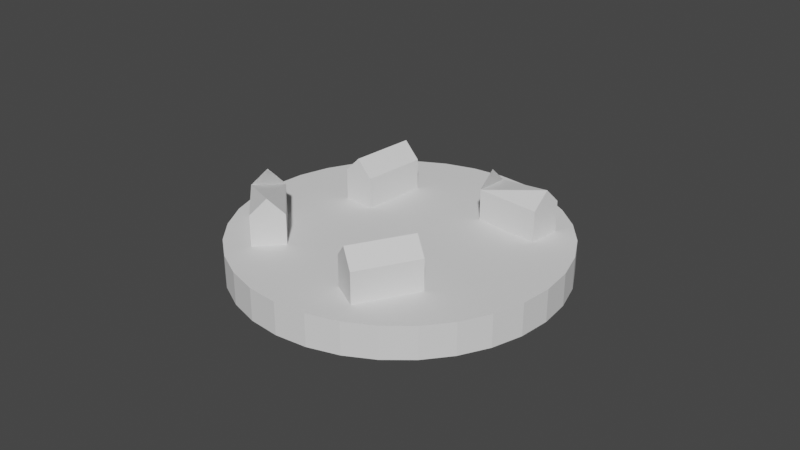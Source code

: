 # Source: Dorf.blend  (saved by Blender 2.80.75; exported with 4.5.12 LTS)
import bpy
from mathutils import Matrix  # noqa: F401  (used for matrix-valued properties, if any)

bpy.ops.wm.read_factory_settings(use_empty=True)
scene = bpy.context.scene
scene.name = 'Scene'

# ---- collections
col_collection = bpy.data.collections.new('Collection'); scene.collection.children.link(col_collection)

# ---- world
world_world = bpy.data.worlds.new('World'); scene.world = world_world
world_world.use_nodes = True; world_world.node_tree.nodes.clear()
_N = world_world.node_tree.nodes; _L = world_world.node_tree.links
n0 = _N.new('ShaderNodeOutputWorld'); n0.name = 'World Output'; n0.location = (300, 300)
n1 = _N.new('ShaderNodeBackground'); n1.name = 'Background'; n1.location = (10, 300)
n1.inputs[0].default_value = (0.05088, 0.05088, 0.05088, 1.0)
_L.new(n1.outputs[0], n0.inputs[0])
n0.is_active_output = True
world_world.color = (0.05088, 0.05088, 0.05088)
world_world.use_sun_shadow = False
world_world.sun_shadow_jitter_overblur = 0.0

# ---- meshes
me_cube_003 = bpy.data.meshes.new('Cube.003')
me_cube_003.from_pydata([(-1.0, -1.0, -1.0), (-1.0, -1.0, 1.0), (-1.0, 1.0, -1.0), (-1.0, 1.0, 1.0), (1.0, -1.0, -1.0), (1.0, -1.0, 1.0), (1.0, 1.0, -1.0), (1.0, 1.0, 1.0), (-1.0, 0.0, 1.986), (1.0, 0.0, 1.986), (-5.91, -10.57, -2.902), (-5.91, -10.57, -0.902), (-6.31, -8.784, -2.902), (-6.31, -8.784, -0.902), (-6.527, -6.873, -2.902), (-6.527, -6.873, -0.902), (-6.554, -4.913, -2.902), (-6.554, -4.913, -0.902), (-6.389, -2.981, -2.902), (-6.389, -2.981, -0.902), (-6.039, -1.15, -2.902), (-6.039, -1.15, -0.902), (-5.517, 0.5091, -2.902), (-5.517, 0.5091, -0.902), (-4.843, 1.933, -2.902), (-4.843, 1.933, -0.902), (-4.043, 3.066, -2.902), (-4.043, 3.066, -0.902), (-3.148, 3.865, -2.902), (-3.148, 3.865, -0.902), (-2.192, 4.3, -2.902), (-2.192, 4.3, -0.902), (-1.213, 4.353, -2.902), (-1.213, 4.353, -0.902), (-0.2464, 4.023, -2.902), (-0.2464, 4.023, -0.902), (0.669, 3.323, -2.902), (0.669, 3.323, -0.902), (1.499, 2.279, -2.902), (1.499, 2.279, -0.902), (2.21, 0.9309, -2.902), (2.21, 0.9309, -0.902), (2.777, -0.6688, -2.902), (2.777, -0.6688, -0.902), (3.177, -2.459, -2.902), (3.177, -2.459, -0.902), (3.394, -4.37, -2.902), (3.394, -4.37, -0.902), (3.421, -6.33, -2.902), (3.421, -6.33, -0.902), (3.256, -8.262, -2.902), (3.256, -8.262, -0.902), (2.905, -10.09, -2.902), (2.905, -10.09, -0.902), (2.383, -11.75, -2.902), (2.383, -11.75, -0.902), (1.709, -13.18, -2.902), (1.709, -13.18, -0.902), (0.9096, -14.31, -2.902), (0.9096, -14.31, -0.902), (0.01462, -15.11, -2.902), (0.01462, -15.11, -0.902), (-0.9411, -15.54, -2.902), (-0.9411, -15.54, -0.902), (-1.921, -15.6, -2.902), (-1.921, -15.6, -0.902), (-2.887, -15.27, -2.902), (-2.887, -15.27, -0.902), (-3.803, -14.57, -2.902), (-3.803, -14.57, -0.902), (-4.632, -13.52, -2.902), (-4.632, -13.52, -0.902), (-5.344, -12.17, -2.902), (-5.344, -12.17, -0.902), (2.073, -10.75, -1.0), (2.073, -10.75, 1.0), (1.108, -10.22, -1.0), (1.108, -10.22, 1.0), (2.601, -6.892, -1.0), (2.601, -6.892, 1.0), (1.636, -6.364, -1.0), (1.636, -6.364, 1.0), (1.59, -10.49, 1.986), (2.119, -6.628, 1.986), (-2.685, -12.56, -1.0), (-2.685, -12.56, 1.0), (-3.103, -10.75, -1.0), (-3.103, -10.75, 1.0), (-0.8677, -10.89, -1.0), (-0.8677, -10.89, 1.0), (-1.285, -9.076, -1.0), (-1.285, -9.076, 1.0), (-2.894, -11.65, 1.986), (-1.076, -9.985, 1.986), (-4.008, -5.491, -1.0), (-4.008, -5.491, 1.0), (-4.922, -6.302, -1.0), (-4.922, -6.302, 1.0), (-4.82, -1.835, -1.0), (-4.82, -1.835, 1.0), (-5.734, -2.646, -1.0), (-5.734, -2.646, 1.0), (-4.465, -5.897, 1.986), (-5.277, -2.241, 1.986)], [(8, 9), (82, 83), (92, 93), (102, 103)], [(0, 1, 8, 3, 2), (2, 3, 7, 6), (6, 7, 9, 5, 4), (4, 5, 1, 0), (2, 6, 4, 0), (7, 3, 8, 1, 5, 9), (10, 11, 13, 12), (12, 13, 15, 14), (14, 15, 17, 16), (16, 17, 19, 18), (18, 19, 21, 20), (20, 21, 23, 22), (22, 23, 25, 24), (24, 25, 27, 26), (26, 27, 29, 28), (28, 29, 31, 30), (30, 31, 33, 32), (32, 33, 35, 34), (34, 35, 37, 36), (36, 37, 39, 38), (38, 39, 41, 40), (40, 41, 43, 42), (42, 43, 45, 44), (44, 45, 47, 46), (46, 47, 49, 48), (48, 49, 51, 50), (50, 51, 53, 52), (52, 53, 55, 54), (54, 55, 57, 56), (56, 57, 59, 58), (58, 59, 61, 60), (60, 61, 63, 62), (62, 63, 65, 64), (64, 65, 67, 66), (66, 67, 69, 68), (68, 69, 71, 70), (13, 11, 73, 71, 69, 67, 65, 63, 61, 59, 57, 55, 53, 51, 49, 47, 45, 43, 41, 39, 37, 35, 33, 31, 29, 27, 25, 23, 21, 19, 17, 15), (70, 71, 73, 72), (72, 73, 11, 10), (10, 12, 14, 16, 18, 20, 22, 24, 26, 28, 30, 32, 34, 36, 38, 40, 42, 44, 46, 48, 50, 52, 54, 56, 58, 60, 62, 64, 66, 68, 70, 72), (74, 75, 82, 77, 76), (76, 77, 81, 80), (80, 81, 83, 79, 78), (78, 79, 75, 74), (76, 80, 78, 74), (81, 77, 82, 75, 79, 83), (84, 85, 92, 87, 86), (86, 87, 91, 90), (90, 91, 93, 89, 88), (88, 89, 85, 84), (86, 90, 88, 84), (91, 87, 92, 85, 89, 93), (94, 95, 102, 97, 96), (96, 97, 101, 100), (100, 101, 103, 99, 98), (98, 99, 95, 94), (96, 100, 98, 94), (101, 97, 102, 95, 99, 103)])
_uv = me_cube_003.uv_layers.new(name='UVMap')
_uv.uv.foreach_set('vector', [0.375, 0.0, 0.625, 0.0, 0.625, 0.125, 0.625, 0.25, 0.375, 0.25, 0.375, 0.25, 0.625, 0.25, 0.625, 0.5, 0.375, 0.5, 0.375, 0.5, 0.625, 0.5, 0.625, 0.625, 0.625, 0.75, 0.375, 0.75, 0.375, 0.75, 0.625, 0.75, 0.625, 1.0, 0.375, 1.0, 0.125, 0.5, 0.375, 0.5, 0.375, 0.75, 0.125, 0.75, 0.625, 0.5, 0.875, 0.5, 0.875, 0.625, 0.875, 0.75, 0.625, 0.75, 0.625, 0.625, 1.0, 0.5, 1.0, 1.0, 0.9688, 1.0, 0.9688, 0.5, 0.9688, 0.5, 0.9688, 1.0, 0.9375, 1.0, 0.9375, 0.5, 0.9375, 0.5, 0.9375, 1.0, 0.9062, 1.0, 0.9062, 0.5, 0.9062, 0.5, 0.9062, 1.0, 0.875, 1.0, 0.875, 0.5, 0.875, 0.5, 0.875, 1.0, 0.8438, 1.0, 0.8438, 0.5, 0.8438, 0.5, 0.8438, 1.0, 0.8125, 1.0, 0.8125, 0.5, 0.8125, 0.5, 0.8125, 1.0, 0.7812, 1.0, 0.7812, 0.5, 0.7812, 0.5, 0.7812, 1.0, 0.75, 1.0, 0.75, 0.5, 0.75, 0.5, 0.75, 1.0, 0.7188, 1.0, 0.7188, 0.5, 0.7188, 0.5, 0.7188, 1.0, 0.6875, 1.0, 0.6875, 0.5, 0.6875, 0.5, 0.6875, 1.0, 0.6562, 1.0, 0.6562, 0.5, 0.6562, 0.5, 0.6562, 1.0, 0.625, 1.0, 0.625, 0.5, 0.625, 0.5, 0.625, 1.0, 0.5938, 1.0, 0.5938, 0.5, 0.5938, 0.5, 0.5938, 1.0, 0.5625, 1.0, 0.5625, 0.5, 0.5625, 0.5, 0.5625, 1.0, 0.5312, 1.0, 0.5312, 0.5, 0.5312, 0.5, 0.5312, 1.0, 0.5, 1.0, 0.5, 0.5, 0.5, 0.5, 0.5, 1.0, 0.4688, 1.0, 0.4688, 0.5, 0.4688, 0.5, 0.4688, 1.0, 0.4375, 1.0, 0.4375, 0.5, 0.4375, 0.5, 0.4375, 1.0, 0.4062, 1.0, 0.4062, 0.5, 0.4062, 0.5, 0.4062, 1.0, 0.375, 1.0, 0.375, 0.5, 0.375, 0.5, 0.375, 1.0, 0.3438, 1.0, 0.3438, 0.5, 0.3438, 0.5, 0.3438, 1.0, 0.3125, 1.0, 0.3125, 0.5, 0.3125, 0.5, 0.3125, 1.0, 0.2812, 1.0, 0.2812, 0.5, 0.2812, 0.5, 0.2812, 1.0, 0.25, 1.0, 0.25, 0.5, 0.25, 0.5, 0.25, 1.0, 0.2188, 1.0, 0.2188, 0.5, 0.2188, 0.5, 0.2188, 1.0, 0.1875, 1.0, 0.1875, 0.5, 0.1875, 0.5, 0.1875, 1.0, 0.1562, 1.0, 0.1562, 0.5, 0.1562, 0.5, 0.1562, 1.0, 0.125, 1.0, 0.125, 0.5, 0.125, 0.5, 0.125, 1.0, 0.09375, 1.0, 0.09375, 0.5, 0.09375, 0.5, 0.09375, 1.0, 0.0625, 1.0, 0.0625, 0.5, 0.2968, 0.4854, 0.25, 0.49, 0.2032, 0.4854, 0.1582, 0.4717, 0.1167, 0.4496, 0.08029, 0.4197, 0.05045, 0.3833, 0.02827, 0.3418, 0.01461, 0.2968, 0.01, 0.25, 0.01461, 0.2032, 0.02827, 0.1582, 0.05045, 0.1167, 0.08029, 0.08029, 0.1167, 0.05045, 0.1582, 0.02827, 0.2032, 0.01461, 0.25, 0.01, 0.2968, 0.01461, 0.3418, 0.02827, 0.3833, 0.05045, 0.4197, 0.08029, 0.4496, 0.1167, 0.4717, 0.1582, 0.4854, 0.2032, 0.49, 0.25, 0.4854, 0.2968, 0.4717, 0.3418, 0.4496, 0.3833, 0.4197, 0.4197, 0.3833, 0.4496, 0.3418, 0.4717, 0.0625, 0.5, 0.0625, 1.0, 0.03125, 1.0, 0.03125, 0.5, 0.03125, 0.5, 0.03125, 1.0, 0.0, 1.0, 0.0, 0.5, 0.75, 0.49, 0.7968, 0.4854, 0.8418, 0.4717, 0.8833, 0.4496, 0.9197, 0.4197, 0.9496, 0.3833, 0.9717, 0.3418, 0.9854, 0.2968, 0.99, 0.25, 0.9854, 0.2032, 0.9717, 0.1582, 0.9496, 0.1167, 0.9197, 0.08029, 0.8833, 0.05045, 0.8418, 0.02827, 0.7968, 0.01461, 0.75, 0.01, 0.7032, 0.01461, 0.6582, 0.02827, 0.6167, 0.05045, 0.5803, 0.08029, 0.5504, 0.1167, 0.5283, 0.1582, 0.5146, 0.2032, 0.51, 0.25, 0.5146, 0.2968, 0.5283, 0.3418, 0.5504, 0.3833, 0.5803, 0.4197, 0.6167, 0.4496, 0.6582, 0.4717, 0.7032, 0.4854, 0.375, 0.0, 0.625, 0.0, 0.625, 0.125, 0.625, 0.25, 0.375, 0.25, 0.375, 0.25, 0.625, 0.25, 0.625, 0.5, 0.375, 0.5, 0.375, 0.5, 0.625, 0.5, 0.625, 0.625, 0.625, 0.75, 0.375, 0.75, 0.375, 0.75, 0.625, 0.75, 0.625, 1.0, 0.375, 1.0, 0.125, 0.5, 0.375, 0.5, 0.375, 0.75, 0.125, 0.75, 0.625, 0.5, 0.875, 0.5, 0.875, 0.625, 0.875, 0.75, 0.625, 0.75, 0.625, 0.625, 0.375, 0.0, 0.625, 0.0, 0.625, 0.125, 0.625, 0.25, 0.375, 0.25, 0.375, 0.25, 0.625, 0.25, 0.625, 0.5, 0.375, 0.5, 0.375, 0.5, 0.625, 0.5, 0.625, 0.625, 0.625, 0.75, 0.375, 0.75, 0.375, 0.75, 0.625, 0.75, 0.625, 1.0, 0.375, 1.0, 0.125, 0.5, 0.375, 0.5, 0.375, 0.75, 0.125, 0.75, 0.625, 0.5, 0.875, 0.5, 0.875, 0.625, 0.875, 0.75, 0.625, 0.75, 0.625, 0.625, 0.375, 0.0, 0.625, 0.0, 0.625, 0.125, 0.625, 0.25, 0.375, 0.25, 0.375, 0.25, 0.625, 0.25, 0.625, 0.5, 0.375, 0.5, 0.375, 0.5, 0.625, 0.5, 0.625, 0.625, 0.625, 0.75, 0.375, 0.75, 0.375, 0.75, 0.625, 0.75, 0.625, 1.0, 0.375, 1.0, 0.125, 0.5, 0.375, 0.5, 0.375, 0.75, 0.125, 0.75, 0.625, 0.5, 0.875, 0.5, 0.875, 0.625, 0.875, 0.75, 0.625, 0.75, 0.625, 0.625])
me_cube_003.use_remesh_preserve_volume = False
me_cube_003.use_remesh_preserve_attributes = False
me_cube_003.use_mirror_vertex_groups = False
me_cube_003.update()

# ---- objects
ob_cube_001 = bpy.data.objects.new('Cube.001', me_cube_003)

# ---- transforms, parenting, visibility, modifiers, constraints
ob_cube_001.location = (0.08329, -0.1377, 0.04755)
ob_cube_001.rotation_euler = (0.0, -0.0, -2.089)
ob_cube_001.scale = (0.05, 0.025, 0.025)
ob_cube_001.lineart.crease_threshold = 0.0

# ---- collection membership
col_collection.objects.link(ob_cube_001)

# ---- scene / render settings (as saved in the file)
scene.frame_start = 1; scene.frame_end = 250; scene.frame_set(1)
scene.render.engine = 'BLENDER_EEVEE_NEXT'
scene.cycles.use_denoising = False
scene.cycles.samples = 128
scene.cycles.sampling_pattern = 'TABULATED_SOBOL'
scene.cycles.use_adaptive_sampling = False
scene.cycles.use_light_tree = False
scene.view_settings.view_transform = 'Filmic'
bpy.context.view_layer.update()

# ---- added for rendering (the .blend has no active camera and no usable light): camera, sun
cam_auto = bpy.data.cameras.new('AutoCamera')
cam_auto.lens = 50.0
cam_auto.sensor_width = 36.0
cam_auto.clip_end = 1000.0
ob_auto_camera = bpy.data.objects.new('AutoCamera', cam_auto)
scene.collection.objects.link(ob_auto_camera)
ob_auto_camera.location = (0.897292, -1.07675, 0.753932)
ob_auto_camera.rotation_euler = (1.09748, -7.21219e-08, 0.694738)
scene.camera = ob_auto_camera
light_auto_sun = bpy.data.lights.new('AutoSun', 'SUN')
light_auto_sun.energy = 3.0
light_auto_sun.angle = 0.0523599
ob_auto_sun = bpy.data.objects.new('AutoSun', light_auto_sun)
scene.collection.objects.link(ob_auto_sun)
ob_auto_sun.rotation_euler = (0.872665, 0.174533, 0.523599)
bpy.context.view_layer.update()
